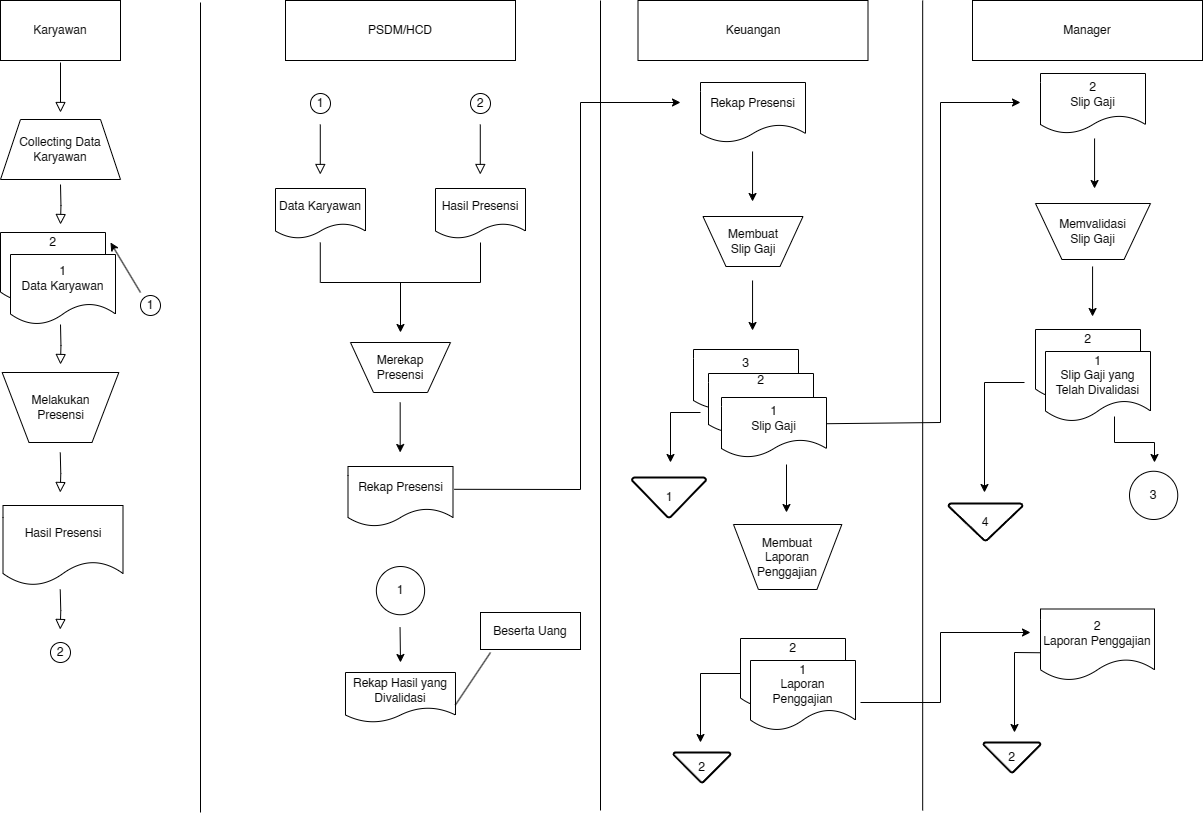

The diagram above was exported from draw.io. Its source (the exported page's mxGraphModel, read from the mxfile embedded in the PNG):
<mxGraphModel dx="1811" dy="1467" grid="1" gridSize="10" guides="1" tooltips="1" connect="1" arrows="1" fold="1" page="1" pageScale="1" pageWidth="827" pageHeight="1169" math="0" shadow="0">
  <root>
    <mxCell id="WIyWlLk6GJQsqaUBKTNV-0" />
    <mxCell id="WIyWlLk6GJQsqaUBKTNV-1" parent="WIyWlLk6GJQsqaUBKTNV-0" />
    <mxCell id="WIyWlLk6GJQsqaUBKTNV-2" value="" style="rounded=0;html=1;jettySize=auto;orthogonalLoop=1;fontSize=11;endArrow=block;endFill=0;endSize=8;strokeWidth=1;shadow=0;labelBackgroundColor=none;edgeStyle=orthogonalEdgeStyle;" parent="WIyWlLk6GJQsqaUBKTNV-1" edge="1">
      <mxGeometry relative="1" as="geometry">
        <mxPoint x="220" y="120" as="sourcePoint" />
        <mxPoint x="219.9999999999999" y="170.0000000000001" as="targetPoint" />
      </mxGeometry>
    </mxCell>
    <mxCell id="WIyWlLk6GJQsqaUBKTNV-4" value="" style="rounded=0;html=1;jettySize=auto;orthogonalLoop=1;fontSize=11;endArrow=block;endFill=0;endSize=8;strokeWidth=1;shadow=0;labelBackgroundColor=none;edgeStyle=orthogonalEdgeStyle;" parent="WIyWlLk6GJQsqaUBKTNV-1" edge="1">
      <mxGeometry y="20" relative="1" as="geometry">
        <mxPoint as="offset" />
        <mxPoint x="220" y="242" as="sourcePoint" />
        <mxPoint x="219.9999999999999" y="282.0000000000001" as="targetPoint" />
      </mxGeometry>
    </mxCell>
    <mxCell id="WIyWlLk6GJQsqaUBKTNV-8" value="" style="rounded=0;html=1;jettySize=auto;orthogonalLoop=1;fontSize=11;endArrow=block;endFill=0;endSize=8;strokeWidth=1;shadow=0;labelBackgroundColor=none;edgeStyle=orthogonalEdgeStyle;" parent="WIyWlLk6GJQsqaUBKTNV-1" edge="1">
      <mxGeometry x="0.3333" y="20" relative="1" as="geometry">
        <mxPoint as="offset" />
        <mxPoint x="220" y="382" as="sourcePoint" />
        <mxPoint x="220" y="422" as="targetPoint" />
      </mxGeometry>
    </mxCell>
    <mxCell id="0ALm93XSa8CCIi7fut_2-0" value="Karyawan" style="rounded=0;whiteSpace=wrap;html=1;" vertex="1" parent="WIyWlLk6GJQsqaUBKTNV-1">
      <mxGeometry x="160" y="58" width="120" height="60" as="geometry" />
    </mxCell>
    <mxCell id="0ALm93XSa8CCIi7fut_2-1" value="Collecting Data Karyawan" style="shape=trapezoid;perimeter=trapezoidPerimeter;whiteSpace=wrap;html=1;fixedSize=1;" vertex="1" parent="WIyWlLk6GJQsqaUBKTNV-1">
      <mxGeometry x="160" y="177" width="120" height="60" as="geometry" />
    </mxCell>
    <mxCell id="0ALm93XSa8CCIi7fut_2-2" value="2&lt;br&gt;&lt;br&gt;&lt;br&gt;" style="shape=document;whiteSpace=wrap;html=1;boundedLbl=1;" vertex="1" parent="WIyWlLk6GJQsqaUBKTNV-1">
      <mxGeometry x="160" y="290" width="105" height="70" as="geometry" />
    </mxCell>
    <mxCell id="0ALm93XSa8CCIi7fut_2-3" value="1&lt;br&gt;Data Karyawan" style="shape=document;whiteSpace=wrap;html=1;boundedLbl=1;" vertex="1" parent="WIyWlLk6GJQsqaUBKTNV-1">
      <mxGeometry x="170" y="312" width="105" height="70" as="geometry" />
    </mxCell>
    <mxCell id="0ALm93XSa8CCIi7fut_2-4" value="Melakukan &lt;br&gt;Presensi" style="verticalLabelPosition=middle;verticalAlign=middle;html=1;shape=trapezoid;perimeter=trapezoidPerimeter;whiteSpace=wrap;size=0.23;arcSize=10;flipV=1;labelPosition=center;align=center;" vertex="1" parent="WIyWlLk6GJQsqaUBKTNV-1">
      <mxGeometry x="161.66" y="430" width="116.67" height="70" as="geometry" />
    </mxCell>
    <mxCell id="0ALm93XSa8CCIi7fut_2-5" value="Hasil Presensi" style="shape=document;whiteSpace=wrap;html=1;boundedLbl=1;" vertex="1" parent="WIyWlLk6GJQsqaUBKTNV-1">
      <mxGeometry x="162.5" y="563" width="120" height="80" as="geometry" />
    </mxCell>
    <mxCell id="0ALm93XSa8CCIi7fut_2-6" value="" style="rounded=0;html=1;jettySize=auto;orthogonalLoop=1;fontSize=11;endArrow=block;endFill=0;endSize=8;strokeWidth=1;shadow=0;labelBackgroundColor=none;edgeStyle=orthogonalEdgeStyle;" edge="1" parent="WIyWlLk6GJQsqaUBKTNV-1">
      <mxGeometry x="0.3333" y="20" relative="1" as="geometry">
        <mxPoint as="offset" />
        <mxPoint x="219.76" y="510" as="sourcePoint" />
        <mxPoint x="219.76" y="550" as="targetPoint" />
      </mxGeometry>
    </mxCell>
    <mxCell id="0ALm93XSa8CCIi7fut_2-7" value="1" style="ellipse;whiteSpace=wrap;html=1;aspect=fixed;" vertex="1" parent="WIyWlLk6GJQsqaUBKTNV-1">
      <mxGeometry x="300" y="353" width="20" height="20" as="geometry" />
    </mxCell>
    <mxCell id="0ALm93XSa8CCIi7fut_2-9" value="" style="endArrow=classic;html=1;rounded=0;" edge="1" parent="WIyWlLk6GJQsqaUBKTNV-1">
      <mxGeometry width="50" height="50" relative="1" as="geometry">
        <mxPoint x="300" y="350" as="sourcePoint" />
        <mxPoint x="270" y="300" as="targetPoint" />
      </mxGeometry>
    </mxCell>
    <mxCell id="0ALm93XSa8CCIi7fut_2-11" value="2" style="ellipse;whiteSpace=wrap;html=1;aspect=fixed;" vertex="1" parent="WIyWlLk6GJQsqaUBKTNV-1">
      <mxGeometry x="209.99" y="700" width="20" height="20" as="geometry" />
    </mxCell>
    <mxCell id="0ALm93XSa8CCIi7fut_2-12" value="" style="rounded=0;html=1;jettySize=auto;orthogonalLoop=1;fontSize=11;endArrow=block;endFill=0;endSize=8;strokeWidth=1;shadow=0;labelBackgroundColor=none;edgeStyle=orthogonalEdgeStyle;" edge="1" parent="WIyWlLk6GJQsqaUBKTNV-1">
      <mxGeometry x="0.3333" y="20" relative="1" as="geometry">
        <mxPoint as="offset" />
        <mxPoint x="219.72" y="647" as="sourcePoint" />
        <mxPoint x="219.72" y="687" as="targetPoint" />
      </mxGeometry>
    </mxCell>
    <mxCell id="0ALm93XSa8CCIi7fut_2-13" value="PSDM/HCD" style="rounded=0;whiteSpace=wrap;html=1;" vertex="1" parent="WIyWlLk6GJQsqaUBKTNV-1">
      <mxGeometry x="445" y="58" width="230" height="60" as="geometry" />
    </mxCell>
    <mxCell id="0ALm93XSa8CCIi7fut_2-14" value="1" style="ellipse;whiteSpace=wrap;html=1;aspect=fixed;" vertex="1" parent="WIyWlLk6GJQsqaUBKTNV-1">
      <mxGeometry x="470" y="151" width="20" height="20" as="geometry" />
    </mxCell>
    <mxCell id="0ALm93XSa8CCIi7fut_2-15" value="2" style="ellipse;whiteSpace=wrap;html=1;aspect=fixed;" vertex="1" parent="WIyWlLk6GJQsqaUBKTNV-1">
      <mxGeometry x="630" y="151" width="20" height="20" as="geometry" />
    </mxCell>
    <mxCell id="0ALm93XSa8CCIi7fut_2-16" value="Data Karyawan" style="shape=document;whiteSpace=wrap;html=1;boundedLbl=1;" vertex="1" parent="WIyWlLk6GJQsqaUBKTNV-1">
      <mxGeometry x="435" y="246" width="90" height="50" as="geometry" />
    </mxCell>
    <mxCell id="0ALm93XSa8CCIi7fut_2-17" value="" style="rounded=0;html=1;jettySize=auto;orthogonalLoop=1;fontSize=11;endArrow=block;endFill=0;endSize=8;strokeWidth=1;shadow=0;labelBackgroundColor=none;edgeStyle=orthogonalEdgeStyle;" edge="1" parent="WIyWlLk6GJQsqaUBKTNV-1">
      <mxGeometry relative="1" as="geometry">
        <mxPoint x="479.78" y="182" as="sourcePoint" />
        <mxPoint x="479.77999999999986" y="232.0000000000001" as="targetPoint" />
      </mxGeometry>
    </mxCell>
    <mxCell id="0ALm93XSa8CCIi7fut_2-18" value="" style="rounded=0;html=1;jettySize=auto;orthogonalLoop=1;fontSize=11;endArrow=block;endFill=0;endSize=8;strokeWidth=1;shadow=0;labelBackgroundColor=none;edgeStyle=orthogonalEdgeStyle;" edge="1" parent="WIyWlLk6GJQsqaUBKTNV-1">
      <mxGeometry relative="1" as="geometry">
        <mxPoint x="639.78" y="182" as="sourcePoint" />
        <mxPoint x="639.7799999999999" y="232.0000000000001" as="targetPoint" />
      </mxGeometry>
    </mxCell>
    <mxCell id="0ALm93XSa8CCIi7fut_2-19" value="Hasil Presensi" style="shape=document;whiteSpace=wrap;html=1;boundedLbl=1;" vertex="1" parent="WIyWlLk6GJQsqaUBKTNV-1">
      <mxGeometry x="595" y="246" width="90" height="50" as="geometry" />
    </mxCell>
    <mxCell id="0ALm93XSa8CCIi7fut_2-20" value="" style="endArrow=none;html=1;rounded=0;" edge="1" parent="WIyWlLk6GJQsqaUBKTNV-1">
      <mxGeometry width="50" height="50" relative="1" as="geometry">
        <mxPoint x="640" y="340" as="sourcePoint" />
        <mxPoint x="640" y="300" as="targetPoint" />
      </mxGeometry>
    </mxCell>
    <mxCell id="0ALm93XSa8CCIi7fut_2-21" value="" style="endArrow=none;html=1;rounded=0;" edge="1" parent="WIyWlLk6GJQsqaUBKTNV-1">
      <mxGeometry width="50" height="50" relative="1" as="geometry">
        <mxPoint x="479.78" y="340" as="sourcePoint" />
        <mxPoint x="479.78" y="300" as="targetPoint" />
      </mxGeometry>
    </mxCell>
    <mxCell id="0ALm93XSa8CCIi7fut_2-22" value="" style="endArrow=none;html=1;rounded=0;" edge="1" parent="WIyWlLk6GJQsqaUBKTNV-1">
      <mxGeometry width="50" height="50" relative="1" as="geometry">
        <mxPoint x="480" y="340" as="sourcePoint" />
        <mxPoint x="640" y="340" as="targetPoint" />
      </mxGeometry>
    </mxCell>
    <mxCell id="0ALm93XSa8CCIi7fut_2-23" value="" style="endArrow=classic;html=1;rounded=0;" edge="1" parent="WIyWlLk6GJQsqaUBKTNV-1">
      <mxGeometry width="50" height="50" relative="1" as="geometry">
        <mxPoint x="560" y="340" as="sourcePoint" />
        <mxPoint x="560" y="390" as="targetPoint" />
      </mxGeometry>
    </mxCell>
    <mxCell id="0ALm93XSa8CCIi7fut_2-24" value="Merekap&lt;br&gt;Presensi" style="verticalLabelPosition=middle;verticalAlign=middle;html=1;shape=trapezoid;perimeter=trapezoidPerimeter;whiteSpace=wrap;size=0.23;arcSize=10;flipV=1;labelPosition=center;align=center;" vertex="1" parent="WIyWlLk6GJQsqaUBKTNV-1">
      <mxGeometry x="510" y="400" width="100" height="50" as="geometry" />
    </mxCell>
    <mxCell id="0ALm93XSa8CCIi7fut_2-25" value="" style="endArrow=classic;html=1;rounded=0;" edge="1" parent="WIyWlLk6GJQsqaUBKTNV-1">
      <mxGeometry width="50" height="50" relative="1" as="geometry">
        <mxPoint x="559.68" y="460" as="sourcePoint" />
        <mxPoint x="559.68" y="510" as="targetPoint" />
      </mxGeometry>
    </mxCell>
    <mxCell id="0ALm93XSa8CCIi7fut_2-26" value="Rekap Presensi" style="shape=document;whiteSpace=wrap;html=1;boundedLbl=1;" vertex="1" parent="WIyWlLk6GJQsqaUBKTNV-1">
      <mxGeometry x="507.5" y="524" width="105" height="60" as="geometry" />
    </mxCell>
    <mxCell id="0ALm93XSa8CCIi7fut_2-27" value="" style="endArrow=classic;html=1;rounded=0;exitX=1.012;exitY=0.38;exitDx=0;exitDy=0;exitPerimeter=0;" edge="1" parent="WIyWlLk6GJQsqaUBKTNV-1" source="0ALm93XSa8CCIi7fut_2-26">
      <mxGeometry width="50" height="50" relative="1" as="geometry">
        <mxPoint x="650" y="650" as="sourcePoint" />
        <mxPoint x="840" y="160" as="targetPoint" />
        <Array as="points">
          <mxPoint x="740" y="547" />
          <mxPoint x="740" y="160" />
        </Array>
      </mxGeometry>
    </mxCell>
    <mxCell id="0ALm93XSa8CCIi7fut_2-28" value="Rekap Presensi" style="shape=document;whiteSpace=wrap;html=1;boundedLbl=1;" vertex="1" parent="WIyWlLk6GJQsqaUBKTNV-1">
      <mxGeometry x="860" y="140" width="105" height="60" as="geometry" />
    </mxCell>
    <mxCell id="0ALm93XSa8CCIi7fut_2-29" value="" style="endArrow=classic;html=1;rounded=0;" edge="1" parent="WIyWlLk6GJQsqaUBKTNV-1">
      <mxGeometry width="50" height="50" relative="1" as="geometry">
        <mxPoint x="912.05" y="209" as="sourcePoint" />
        <mxPoint x="912.05" y="259" as="targetPoint" />
      </mxGeometry>
    </mxCell>
    <mxCell id="0ALm93XSa8CCIi7fut_2-30" value="Membuat&lt;br&gt;Slip Gaji" style="verticalLabelPosition=middle;verticalAlign=middle;html=1;shape=trapezoid;perimeter=trapezoidPerimeter;whiteSpace=wrap;size=0.23;arcSize=10;flipV=1;labelPosition=center;align=center;" vertex="1" parent="WIyWlLk6GJQsqaUBKTNV-1">
      <mxGeometry x="862.5" y="274" width="100" height="50" as="geometry" />
    </mxCell>
    <mxCell id="0ALm93XSa8CCIi7fut_2-31" value="" style="endArrow=classic;html=1;rounded=0;" edge="1" parent="WIyWlLk6GJQsqaUBKTNV-1">
      <mxGeometry width="50" height="50" relative="1" as="geometry">
        <mxPoint x="912.05" y="338" as="sourcePoint" />
        <mxPoint x="912.05" y="388" as="targetPoint" />
      </mxGeometry>
    </mxCell>
    <mxCell id="0ALm93XSa8CCIi7fut_2-32" value="3&lt;br&gt;&lt;br&gt;" style="shape=document;whiteSpace=wrap;html=1;boundedLbl=1;" vertex="1" parent="WIyWlLk6GJQsqaUBKTNV-1">
      <mxGeometry x="853" y="407" width="105" height="60" as="geometry" />
    </mxCell>
    <mxCell id="0ALm93XSa8CCIi7fut_2-33" value="2&lt;br&gt;&lt;br&gt;&lt;br&gt;" style="shape=document;whiteSpace=wrap;html=1;boundedLbl=1;" vertex="1" parent="WIyWlLk6GJQsqaUBKTNV-1">
      <mxGeometry x="868" y="431" width="105" height="60" as="geometry" />
    </mxCell>
    <mxCell id="0ALm93XSa8CCIi7fut_2-34" value="1&lt;br&gt;Slip Gaji" style="shape=document;whiteSpace=wrap;html=1;boundedLbl=1;" vertex="1" parent="WIyWlLk6GJQsqaUBKTNV-1">
      <mxGeometry x="881" y="455" width="105" height="60" as="geometry" />
    </mxCell>
    <mxCell id="0ALm93XSa8CCIi7fut_2-35" value="" style="endArrow=classic;html=1;rounded=0;" edge="1" parent="WIyWlLk6GJQsqaUBKTNV-1">
      <mxGeometry width="50" height="50" relative="1" as="geometry">
        <mxPoint x="946" y="522" as="sourcePoint" />
        <mxPoint x="946" y="570" as="targetPoint" />
      </mxGeometry>
    </mxCell>
    <mxCell id="0ALm93XSa8CCIi7fut_2-36" value="Membuat&lt;br&gt;Laporan&lt;br&gt;Penggajian" style="verticalLabelPosition=middle;verticalAlign=middle;html=1;shape=trapezoid;perimeter=trapezoidPerimeter;whiteSpace=wrap;size=0.23;arcSize=10;flipV=1;labelPosition=center;align=center;" vertex="1" parent="WIyWlLk6GJQsqaUBKTNV-1">
      <mxGeometry x="893" y="582" width="108.33" height="65" as="geometry" />
    </mxCell>
    <mxCell id="0ALm93XSa8CCIi7fut_2-37" value="" style="endArrow=none;html=1;rounded=0;" edge="1" parent="WIyWlLk6GJQsqaUBKTNV-1">
      <mxGeometry width="50" height="50" relative="1" as="geometry">
        <mxPoint x="830" y="470" as="sourcePoint" />
        <mxPoint x="860" y="470" as="targetPoint" />
      </mxGeometry>
    </mxCell>
    <mxCell id="0ALm93XSa8CCIi7fut_2-38" value="" style="endArrow=classic;html=1;rounded=0;" edge="1" parent="WIyWlLk6GJQsqaUBKTNV-1">
      <mxGeometry width="50" height="50" relative="1" as="geometry">
        <mxPoint x="830" y="470" as="sourcePoint" />
        <mxPoint x="830" y="520" as="targetPoint" />
      </mxGeometry>
    </mxCell>
    <mxCell id="0ALm93XSa8CCIi7fut_2-41" value="1" style="strokeWidth=2;html=1;shape=mxgraph.flowchart.merge_or_storage;whiteSpace=wrap;" vertex="1" parent="WIyWlLk6GJQsqaUBKTNV-1">
      <mxGeometry x="791.5" y="535" width="74" height="40" as="geometry" />
    </mxCell>
    <mxCell id="0ALm93XSa8CCIi7fut_2-44" value="" style="endArrow=classic;html=1;rounded=0;exitX=0.996;exitY=0.437;exitDx=0;exitDy=0;exitPerimeter=0;" edge="1" parent="WIyWlLk6GJQsqaUBKTNV-1" source="0ALm93XSa8CCIi7fut_2-34">
      <mxGeometry width="50" height="50" relative="1" as="geometry">
        <mxPoint x="956" y="532" as="sourcePoint" />
        <mxPoint x="1180" y="160" as="targetPoint" />
        <Array as="points">
          <mxPoint x="1100" y="480" />
          <mxPoint x="1100" y="160" />
        </Array>
      </mxGeometry>
    </mxCell>
    <mxCell id="0ALm93XSa8CCIi7fut_2-45" value="2&lt;br&gt;Slip Gaji" style="shape=document;whiteSpace=wrap;html=1;boundedLbl=1;" vertex="1" parent="WIyWlLk6GJQsqaUBKTNV-1">
      <mxGeometry x="1200" y="131" width="105" height="60" as="geometry" />
    </mxCell>
    <mxCell id="0ALm93XSa8CCIi7fut_2-46" value="" style="endArrow=classic;html=1;rounded=0;" edge="1" parent="WIyWlLk6GJQsqaUBKTNV-1">
      <mxGeometry width="50" height="50" relative="1" as="geometry">
        <mxPoint x="1254.07" y="196" as="sourcePoint" />
        <mxPoint x="1254.07" y="246" as="targetPoint" />
      </mxGeometry>
    </mxCell>
    <mxCell id="0ALm93XSa8CCIi7fut_2-47" value="Memvalidasi&lt;br&gt;Slip Gaji" style="verticalLabelPosition=middle;verticalAlign=middle;html=1;shape=trapezoid;perimeter=trapezoidPerimeter;whiteSpace=wrap;size=0.23;arcSize=10;flipV=1;labelPosition=center;align=center;" vertex="1" parent="WIyWlLk6GJQsqaUBKTNV-1">
      <mxGeometry x="1195" y="261" width="115" height="56" as="geometry" />
    </mxCell>
    <mxCell id="0ALm93XSa8CCIi7fut_2-50" value="2&lt;br&gt;&lt;br&gt;&lt;br&gt;" style="shape=document;whiteSpace=wrap;html=1;boundedLbl=1;" vertex="1" parent="WIyWlLk6GJQsqaUBKTNV-1">
      <mxGeometry x="1195" y="387" width="105" height="70" as="geometry" />
    </mxCell>
    <mxCell id="0ALm93XSa8CCIi7fut_2-51" value="1&lt;br&gt;Slip Gaji yang Telah Divalidasi" style="shape=document;whiteSpace=wrap;html=1;boundedLbl=1;" vertex="1" parent="WIyWlLk6GJQsqaUBKTNV-1">
      <mxGeometry x="1205" y="409" width="105" height="70" as="geometry" />
    </mxCell>
    <mxCell id="0ALm93XSa8CCIi7fut_2-52" value="" style="endArrow=classic;html=1;rounded=0;" edge="1" parent="WIyWlLk6GJQsqaUBKTNV-1">
      <mxGeometry width="50" height="50" relative="1" as="geometry">
        <mxPoint x="1252.07" y="324" as="sourcePoint" />
        <mxPoint x="1252.07" y="374" as="targetPoint" />
      </mxGeometry>
    </mxCell>
    <mxCell id="0ALm93XSa8CCIi7fut_2-53" value="" style="endArrow=classic;html=1;rounded=0;" edge="1" parent="WIyWlLk6GJQsqaUBKTNV-1">
      <mxGeometry width="50" height="50" relative="1" as="geometry">
        <mxPoint x="1184" y="440" as="sourcePoint" />
        <mxPoint x="1144" y="550" as="targetPoint" />
        <Array as="points">
          <mxPoint x="1144" y="440" />
        </Array>
      </mxGeometry>
    </mxCell>
    <mxCell id="0ALm93XSa8CCIi7fut_2-54" value="4" style="strokeWidth=2;html=1;shape=mxgraph.flowchart.merge_or_storage;whiteSpace=wrap;" vertex="1" parent="WIyWlLk6GJQsqaUBKTNV-1">
      <mxGeometry x="1108" y="561" width="74" height="37" as="geometry" />
    </mxCell>
    <mxCell id="0ALm93XSa8CCIi7fut_2-55" value="" style="endArrow=classic;html=1;rounded=0;" edge="1" parent="WIyWlLk6GJQsqaUBKTNV-1">
      <mxGeometry width="50" height="50" relative="1" as="geometry">
        <mxPoint x="1274" y="474" as="sourcePoint" />
        <mxPoint x="1314" y="520" as="targetPoint" />
        <Array as="points">
          <mxPoint x="1274" y="500" />
          <mxPoint x="1314" y="500" />
        </Array>
      </mxGeometry>
    </mxCell>
    <mxCell id="0ALm93XSa8CCIi7fut_2-56" value="3" style="ellipse;whiteSpace=wrap;html=1;aspect=fixed;" vertex="1" parent="WIyWlLk6GJQsqaUBKTNV-1">
      <mxGeometry x="1289" y="528.75" width="48.25" height="48.25" as="geometry" />
    </mxCell>
    <mxCell id="0ALm93XSa8CCIi7fut_2-57" value="1" style="ellipse;whiteSpace=wrap;html=1;aspect=fixed;" vertex="1" parent="WIyWlLk6GJQsqaUBKTNV-1">
      <mxGeometry x="535.87" y="624" width="48.25" height="48.25" as="geometry" />
    </mxCell>
    <mxCell id="0ALm93XSa8CCIi7fut_2-58" value="" style="endArrow=classic;html=1;rounded=0;" edge="1" parent="WIyWlLk6GJQsqaUBKTNV-1">
      <mxGeometry width="50" height="50" relative="1" as="geometry">
        <mxPoint x="559.56" y="685" as="sourcePoint" />
        <mxPoint x="560" y="720" as="targetPoint" />
      </mxGeometry>
    </mxCell>
    <mxCell id="0ALm93XSa8CCIi7fut_2-59" value="Rekap Hasil yang Divalidasi" style="shape=document;whiteSpace=wrap;html=1;boundedLbl=1;" vertex="1" parent="WIyWlLk6GJQsqaUBKTNV-1">
      <mxGeometry x="504.99" y="730" width="110" height="50" as="geometry" />
    </mxCell>
    <mxCell id="0ALm93XSa8CCIi7fut_2-60" value="" style="endArrow=none;html=1;rounded=0;exitX=1;exitY=0.647;exitDx=0;exitDy=0;exitPerimeter=0;" edge="1" parent="WIyWlLk6GJQsqaUBKTNV-1" source="0ALm93XSa8CCIi7fut_2-59">
      <mxGeometry width="50" height="50" relative="1" as="geometry">
        <mxPoint x="930" y="540" as="sourcePoint" />
        <mxPoint x="650" y="710" as="targetPoint" />
      </mxGeometry>
    </mxCell>
    <mxCell id="0ALm93XSa8CCIi7fut_2-61" value="Beserta Uang" style="rounded=0;whiteSpace=wrap;html=1;" vertex="1" parent="WIyWlLk6GJQsqaUBKTNV-1">
      <mxGeometry x="640" y="670" width="100" height="37" as="geometry" />
    </mxCell>
    <mxCell id="0ALm93XSa8CCIi7fut_2-62" value="2&lt;br&gt;&lt;br&gt;&lt;br&gt;" style="shape=document;whiteSpace=wrap;html=1;boundedLbl=1;" vertex="1" parent="WIyWlLk6GJQsqaUBKTNV-1">
      <mxGeometry x="900" y="696" width="105" height="70" as="geometry" />
    </mxCell>
    <mxCell id="0ALm93XSa8CCIi7fut_2-63" value="1&lt;br&gt;Laporan Penggajian" style="shape=document;whiteSpace=wrap;html=1;boundedLbl=1;" vertex="1" parent="WIyWlLk6GJQsqaUBKTNV-1">
      <mxGeometry x="910" y="718" width="105" height="70" as="geometry" />
    </mxCell>
    <mxCell id="0ALm93XSa8CCIi7fut_2-65" value="" style="endArrow=classic;html=1;rounded=0;exitX=0;exitY=0.5;exitDx=0;exitDy=0;" edge="1" parent="WIyWlLk6GJQsqaUBKTNV-1" source="0ALm93XSa8CCIi7fut_2-62">
      <mxGeometry width="50" height="50" relative="1" as="geometry">
        <mxPoint x="930" y="540" as="sourcePoint" />
        <mxPoint x="860" y="800" as="targetPoint" />
        <Array as="points">
          <mxPoint x="860" y="731" />
        </Array>
      </mxGeometry>
    </mxCell>
    <mxCell id="0ALm93XSa8CCIi7fut_2-67" value="" style="endArrow=classic;html=1;rounded=0;" edge="1" parent="WIyWlLk6GJQsqaUBKTNV-1">
      <mxGeometry width="50" height="50" relative="1" as="geometry">
        <mxPoint x="1020" y="760" as="sourcePoint" />
        <mxPoint x="1190" y="690" as="targetPoint" />
        <Array as="points">
          <mxPoint x="1100" y="760" />
          <mxPoint x="1100" y="690" />
        </Array>
      </mxGeometry>
    </mxCell>
    <mxCell id="0ALm93XSa8CCIi7fut_2-69" value="2&lt;br&gt;Laporan Penggajian" style="shape=document;whiteSpace=wrap;html=1;boundedLbl=1;" vertex="1" parent="WIyWlLk6GJQsqaUBKTNV-1">
      <mxGeometry x="1200" y="666.5" width="114" height="71.5" as="geometry" />
    </mxCell>
    <mxCell id="0ALm93XSa8CCIi7fut_2-71" value="" style="endArrow=classic;html=1;rounded=0;exitX=0.004;exitY=0.612;exitDx=0;exitDy=0;exitPerimeter=0;" edge="1" parent="WIyWlLk6GJQsqaUBKTNV-1" source="0ALm93XSa8CCIi7fut_2-69">
      <mxGeometry width="50" height="50" relative="1" as="geometry">
        <mxPoint x="1044" y="880" as="sourcePoint" />
        <mxPoint x="1174" y="790" as="targetPoint" />
        <Array as="points">
          <mxPoint x="1174" y="710" />
        </Array>
      </mxGeometry>
    </mxCell>
    <mxCell id="0ALm93XSa8CCIi7fut_2-72" value="2" style="strokeWidth=2;html=1;shape=mxgraph.flowchart.merge_or_storage;whiteSpace=wrap;" vertex="1" parent="WIyWlLk6GJQsqaUBKTNV-1">
      <mxGeometry x="1143" y="800" width="57" height="30" as="geometry" />
    </mxCell>
    <mxCell id="0ALm93XSa8CCIi7fut_2-73" value="2" style="strokeWidth=2;html=1;shape=mxgraph.flowchart.merge_or_storage;whiteSpace=wrap;" vertex="1" parent="WIyWlLk6GJQsqaUBKTNV-1">
      <mxGeometry x="833" y="810" width="57" height="30" as="geometry" />
    </mxCell>
    <mxCell id="0ALm93XSa8CCIi7fut_2-74" value="Keuangan" style="rounded=0;whiteSpace=wrap;html=1;" vertex="1" parent="WIyWlLk6GJQsqaUBKTNV-1">
      <mxGeometry x="797.5" y="58" width="230" height="60" as="geometry" />
    </mxCell>
    <mxCell id="0ALm93XSa8CCIi7fut_2-75" value="Manager" style="rounded=0;whiteSpace=wrap;html=1;" vertex="1" parent="WIyWlLk6GJQsqaUBKTNV-1">
      <mxGeometry x="1132" y="58" width="230" height="60" as="geometry" />
    </mxCell>
    <mxCell id="0ALm93XSa8CCIi7fut_2-76" value="" style="endArrow=none;html=1;rounded=0;" edge="1" parent="WIyWlLk6GJQsqaUBKTNV-1">
      <mxGeometry width="50" height="50" relative="1" as="geometry">
        <mxPoint x="360" y="870" as="sourcePoint" />
        <mxPoint x="360" y="60" as="targetPoint" />
      </mxGeometry>
    </mxCell>
    <mxCell id="0ALm93XSa8CCIi7fut_2-77" value="" style="endArrow=none;html=1;rounded=0;" edge="1" parent="WIyWlLk6GJQsqaUBKTNV-1">
      <mxGeometry width="50" height="50" relative="1" as="geometry">
        <mxPoint x="760" y="868" as="sourcePoint" />
        <mxPoint x="760" y="58" as="targetPoint" />
      </mxGeometry>
    </mxCell>
    <mxCell id="0ALm93XSa8CCIi7fut_2-78" value="" style="endArrow=none;html=1;rounded=0;" edge="1" parent="WIyWlLk6GJQsqaUBKTNV-1">
      <mxGeometry width="50" height="50" relative="1" as="geometry">
        <mxPoint x="1082.1799999999998" y="868" as="sourcePoint" />
        <mxPoint x="1082.1799999999998" y="58" as="targetPoint" />
      </mxGeometry>
    </mxCell>
  </root>
</mxGraphModel>